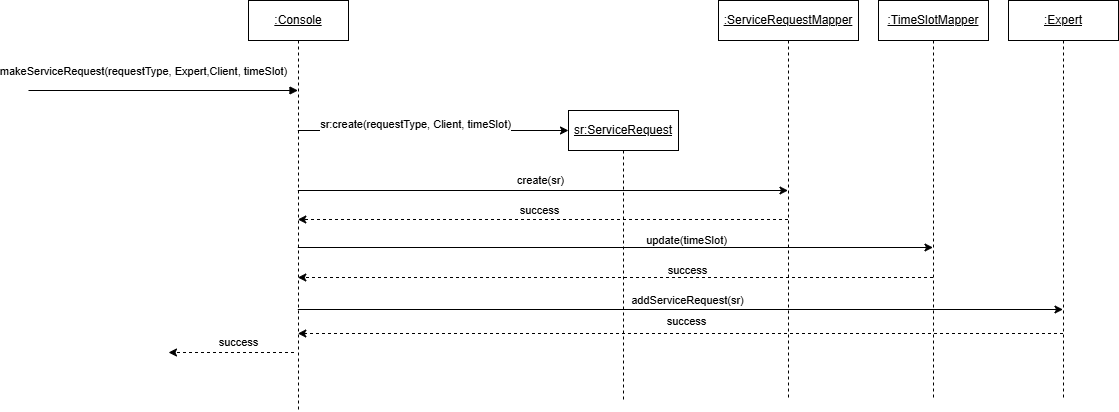

The diagram above was exported from draw.io. Its source (the exported page's mxGraphModel, read from the mxfile embedded in the PNG):
<mxGraphModel dx="2078" dy="620" grid="1" gridSize="10" guides="1" tooltips="1" connect="1" arrows="1" fold="1" page="1" pageScale="1" pageWidth="850" pageHeight="1100" math="0" shadow="0">
  <root>
    <mxCell id="0" />
    <mxCell id="1" parent="0" />
    <mxCell id="aM9ryv3xv72pqoxQDRHE-5" value="&lt;u&gt;:Console&lt;/u&gt;" style="shape=umlLifeline;perimeter=lifelinePerimeter;whiteSpace=wrap;html=1;container=0;dropTarget=0;collapsible=0;recursiveResize=0;outlineConnect=0;portConstraint=eastwest;newEdgeStyle={&quot;edgeStyle&quot;:&quot;elbowEdgeStyle&quot;,&quot;elbow&quot;:&quot;vertical&quot;,&quot;curved&quot;:0,&quot;rounded&quot;:0};" parent="1" vertex="1">
      <mxGeometry x="150" y="80" width="100" height="410" as="geometry" />
    </mxCell>
    <mxCell id="Lc-lC_PVsf7qbHdLZC-p-7" value="makeServiceRequest(requestType, Expert,Client, timeSlot)" style="html=1;verticalAlign=bottom;endArrow=block;edgeStyle=elbowEdgeStyle;elbow=vertical;curved=0;rounded=0;" parent="1" target="aM9ryv3xv72pqoxQDRHE-5" edge="1">
      <mxGeometry x="-0.1408" y="10" relative="1" as="geometry">
        <mxPoint x="-70" y="170" as="sourcePoint" />
        <Array as="points">
          <mxPoint x="238" y="170" />
          <mxPoint x="108" y="304.8" />
        </Array>
        <mxPoint x="239.5" y="170" as="targetPoint" />
        <mxPoint as="offset" />
      </mxGeometry>
    </mxCell>
    <mxCell id="tta7rP4ArSDfvpaDrSUf-1" value="&lt;u&gt;sr:ServiceRequest&lt;/u&gt;" style="shape=umlLifeline;perimeter=lifelinePerimeter;whiteSpace=wrap;html=1;container=0;dropTarget=0;collapsible=0;recursiveResize=0;outlineConnect=0;portConstraint=eastwest;newEdgeStyle={&quot;edgeStyle&quot;:&quot;elbowEdgeStyle&quot;,&quot;elbow&quot;:&quot;vertical&quot;,&quot;curved&quot;:0,&quot;rounded&quot;:0};" vertex="1" parent="1">
      <mxGeometry x="470" y="190" width="110" height="290" as="geometry" />
    </mxCell>
    <mxCell id="tta7rP4ArSDfvpaDrSUf-2" value="" style="endArrow=classic;html=1;rounded=0;" edge="1" parent="1" source="aM9ryv3xv72pqoxQDRHE-5">
      <mxGeometry width="50" height="50" relative="1" as="geometry">
        <mxPoint x="256.0454545454545" y="208.99999999999994" as="sourcePoint" />
        <mxPoint x="470" y="210" as="targetPoint" />
      </mxGeometry>
    </mxCell>
    <mxCell id="tta7rP4ArSDfvpaDrSUf-3" value="sr:create(requestType, Client, timeSlot)" style="edgeLabel;html=1;align=center;verticalAlign=middle;resizable=0;points=[];" vertex="1" connectable="0" parent="tta7rP4ArSDfvpaDrSUf-2">
      <mxGeometry x="-0.2845" y="4" relative="1" as="geometry">
        <mxPoint x="21" y="-3" as="offset" />
      </mxGeometry>
    </mxCell>
    <mxCell id="tta7rP4ArSDfvpaDrSUf-7" value="&lt;u&gt;:ServiceRequestMapper&lt;/u&gt;" style="shape=umlLifeline;perimeter=lifelinePerimeter;whiteSpace=wrap;html=1;container=0;dropTarget=0;collapsible=0;recursiveResize=0;outlineConnect=0;portConstraint=eastwest;newEdgeStyle={&quot;edgeStyle&quot;:&quot;elbowEdgeStyle&quot;,&quot;elbow&quot;:&quot;vertical&quot;,&quot;curved&quot;:0,&quot;rounded&quot;:0};" vertex="1" parent="1">
      <mxGeometry x="620" y="80" width="140" height="400" as="geometry" />
    </mxCell>
    <mxCell id="tta7rP4ArSDfvpaDrSUf-8" value="create(sr)" style="endArrow=classic;html=1;rounded=0;" edge="1" parent="1" source="aM9ryv3xv72pqoxQDRHE-5">
      <mxGeometry x="-0.0126" y="10" width="50" height="50" relative="1" as="geometry">
        <mxPoint x="255.94444444444457" y="270" as="sourcePoint" />
        <mxPoint x="689.5" y="270" as="targetPoint" />
        <mxPoint as="offset" />
      </mxGeometry>
    </mxCell>
    <mxCell id="tta7rP4ArSDfvpaDrSUf-9" value="success" style="endArrow=classic;html=1;rounded=0;dashed=1;" edge="1" parent="1" target="aM9ryv3xv72pqoxQDRHE-5">
      <mxGeometry x="0.0121" y="-9" width="50" height="50" relative="1" as="geometry">
        <mxPoint x="689.5" y="299" as="sourcePoint" />
        <mxPoint x="255.7307692307695" y="299" as="targetPoint" />
        <mxPoint as="offset" />
      </mxGeometry>
    </mxCell>
    <mxCell id="tta7rP4ArSDfvpaDrSUf-10" value="&lt;u&gt;:Expert&lt;/u&gt;" style="shape=umlLifeline;perimeter=lifelinePerimeter;whiteSpace=wrap;html=1;container=0;dropTarget=0;collapsible=0;recursiveResize=0;outlineConnect=0;portConstraint=eastwest;newEdgeStyle={&quot;edgeStyle&quot;:&quot;elbowEdgeStyle&quot;,&quot;elbow&quot;:&quot;vertical&quot;,&quot;curved&quot;:0,&quot;rounded&quot;:0};" vertex="1" parent="1">
      <mxGeometry x="910" y="80" width="110" height="400" as="geometry" />
    </mxCell>
    <mxCell id="tta7rP4ArSDfvpaDrSUf-11" value="addServiceRequest(sr)" style="endArrow=classic;html=1;rounded=0;" edge="1" parent="1" source="aM9ryv3xv72pqoxQDRHE-5">
      <mxGeometry x="0.0163" y="9" width="50" height="50" relative="1" as="geometry">
        <mxPoint x="255.75925925925912" y="389" as="sourcePoint" />
        <mxPoint x="964.5" y="389" as="targetPoint" />
        <mxPoint as="offset" />
      </mxGeometry>
    </mxCell>
    <mxCell id="tta7rP4ArSDfvpaDrSUf-12" value="success" style="endArrow=classic;html=1;rounded=0;dashed=1;" edge="1" parent="1" target="aM9ryv3xv72pqoxQDRHE-5">
      <mxGeometry x="-0.0163" y="-12" width="50" height="50" relative="1" as="geometry">
        <mxPoint x="964.5" y="413" as="sourcePoint" />
        <mxPoint x="255.75925925925912" y="413" as="targetPoint" />
        <mxPoint as="offset" />
      </mxGeometry>
    </mxCell>
    <mxCell id="tta7rP4ArSDfvpaDrSUf-13" value="success" style="endArrow=classic;html=1;rounded=0;dashed=1;" edge="1" parent="1">
      <mxGeometry x="-0.1155" y="-10" width="50" height="50" relative="1" as="geometry">
        <mxPoint x="195.5" y="432" as="sourcePoint" />
        <mxPoint x="70" y="432" as="targetPoint" />
        <mxPoint as="offset" />
      </mxGeometry>
    </mxCell>
    <mxCell id="tta7rP4ArSDfvpaDrSUf-14" value="&lt;u&gt;:TimeSlotMapper&lt;/u&gt;" style="shape=umlLifeline;perimeter=lifelinePerimeter;whiteSpace=wrap;html=1;container=0;dropTarget=0;collapsible=0;recursiveResize=0;outlineConnect=0;portConstraint=eastwest;newEdgeStyle={&quot;edgeStyle&quot;:&quot;elbowEdgeStyle&quot;,&quot;elbow&quot;:&quot;vertical&quot;,&quot;curved&quot;:0,&quot;rounded&quot;:0};" vertex="1" parent="1">
      <mxGeometry x="780" y="80" width="110" height="400" as="geometry" />
    </mxCell>
    <mxCell id="tta7rP4ArSDfvpaDrSUf-15" value="update(timeSlot)" style="endArrow=classic;html=1;rounded=0;" edge="1" parent="1" source="aM9ryv3xv72pqoxQDRHE-5">
      <mxGeometry x="0.2243" y="7" width="50" height="50" relative="1" as="geometry">
        <mxPoint x="255.66666666666652" y="327" as="sourcePoint" />
        <mxPoint x="834.5" y="327" as="targetPoint" />
        <mxPoint as="offset" />
      </mxGeometry>
    </mxCell>
    <mxCell id="tta7rP4ArSDfvpaDrSUf-16" value="success" style="endArrow=classic;html=1;rounded=0;dashed=1;" edge="1" parent="1" target="aM9ryv3xv72pqoxQDRHE-5">
      <mxGeometry x="-0.2242" y="-7" width="50" height="50" relative="1" as="geometry">
        <mxPoint x="834.5" y="357" as="sourcePoint" />
        <mxPoint x="255.75925925925912" y="357" as="targetPoint" />
        <mxPoint as="offset" />
      </mxGeometry>
    </mxCell>
  </root>
</mxGraphModel>